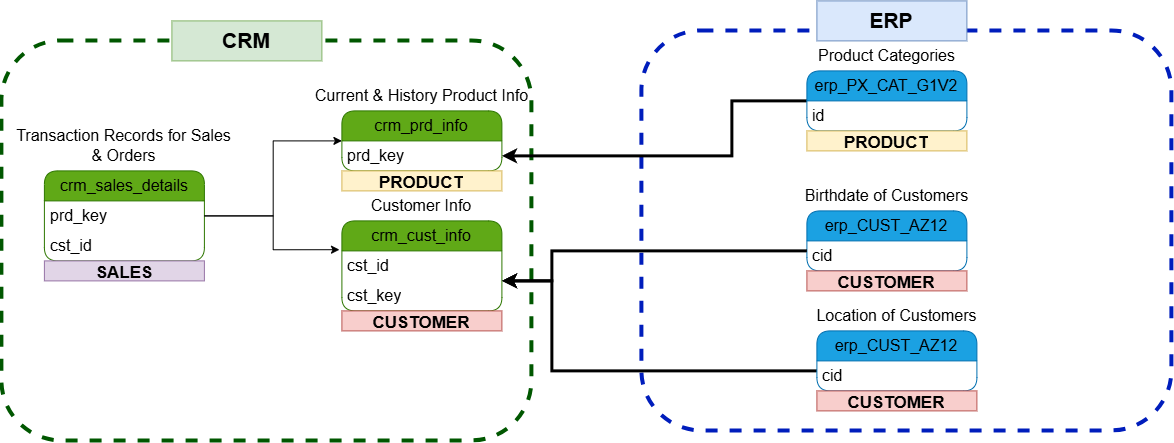

The diagram above was exported from draw.io. Its source (the exported page's mxGraphModel, read from the mxfile embedded in the PNG):
<mxGraphModel dx="1471" dy="801" grid="1" gridSize="10" guides="1" tooltips="1" connect="1" arrows="1" fold="1" page="1" pageScale="1" pageWidth="850" pageHeight="1100" math="0" shadow="0">
  <root>
    <mxCell id="0" />
    <mxCell id="1" parent="0" />
    <mxCell id="WQ3Dzf5qrcKD9IomqtKm-36" parent="1" style="rounded=1;whiteSpace=wrap;html=1;fillColor=none;strokeWidth=4;fontColor=#ffffff;strokeColor=#005700;fontSize=16;dashed=1;" value="" vertex="1">
      <mxGeometry height="400" width="530" x="20" y="50" as="geometry" />
    </mxCell>
    <mxCell id="WQ3Dzf5qrcKD9IomqtKm-37" parent="1" style="rounded=1;whiteSpace=wrap;html=1;fillColor=none;strokeWidth=4;fontColor=#ffffff;strokeColor=#001DBC;fontSize=16;dashed=1;" value="" vertex="1">
      <mxGeometry height="400" width="530" x="660" y="40" as="geometry" />
    </mxCell>
    <mxCell id="WQ3Dzf5qrcKD9IomqtKm-2" parent="1" style="swimlane;fontStyle=0;childLayout=stackLayout;horizontal=1;startSize=30;horizontalStack=0;resizeParent=1;resizeParentMax=0;resizeLast=0;collapsible=1;marginBottom=0;whiteSpace=wrap;html=1;rounded=1;swimlaneLine=1;fillColor=#60a917;fontColor=#ffffff;strokeColor=#2D7600;fontSize=16;align=center;" value="&lt;span style=&quot;color: light-dark(rgb(0, 0, 0), rgb(255, 255, 255));&quot;&gt;crm_cust_info&lt;/span&gt;" vertex="1">
      <mxGeometry height="90" width="160" x="360" y="230" as="geometry" />
    </mxCell>
    <mxCell id="WQ3Dzf5qrcKD9IomqtKm-3" parent="WQ3Dzf5qrcKD9IomqtKm-2" style="text;strokeColor=none;fillColor=none;align=left;verticalAlign=middle;spacingLeft=4;spacingRight=4;overflow=hidden;points=[[0,0.5],[1,0.5]];portConstraint=eastwest;rotatable=0;whiteSpace=wrap;html=1;fontSize=16;" value="cst_id" vertex="1">
      <mxGeometry height="30" width="160" y="30" as="geometry" />
    </mxCell>
    <mxCell id="WQ3Dzf5qrcKD9IomqtKm-21" parent="WQ3Dzf5qrcKD9IomqtKm-2" style="text;strokeColor=none;fillColor=none;align=left;verticalAlign=middle;spacingLeft=4;spacingRight=4;overflow=hidden;points=[[0,0.5],[1,0.5]];portConstraint=eastwest;rotatable=0;whiteSpace=wrap;html=1;fontSize=16;" value="cst_key" vertex="1">
      <mxGeometry height="30" width="160" y="60" as="geometry" />
    </mxCell>
    <mxCell id="WQ3Dzf5qrcKD9IomqtKm-6" parent="1" style="text;html=1;whiteSpace=wrap;strokeColor=none;fillColor=none;align=center;verticalAlign=middle;rounded=0;fontSize=16;" value="Customer Info" vertex="1">
      <mxGeometry height="30" width="130" x="375" y="200" as="geometry" />
    </mxCell>
    <mxCell id="WQ3Dzf5qrcKD9IomqtKm-7" parent="1" style="swimlane;fontStyle=0;childLayout=stackLayout;horizontal=1;startSize=30;horizontalStack=0;resizeParent=1;resizeParentMax=0;resizeLast=0;collapsible=1;marginBottom=0;whiteSpace=wrap;html=1;rounded=1;swimlaneLine=1;fillColor=#60a917;fontColor=#ffffff;strokeColor=#2D7600;fontSize=16;align=center;" value="&lt;span style=&quot;color: light-dark(rgb(0, 0, 0), rgb(255, 255, 255));&quot;&gt;crm_prd_info&lt;/span&gt;" vertex="1">
      <mxGeometry height="60" width="160" x="360" y="120" as="geometry" />
    </mxCell>
    <mxCell id="WQ3Dzf5qrcKD9IomqtKm-8" parent="WQ3Dzf5qrcKD9IomqtKm-7" style="text;strokeColor=none;fillColor=none;align=left;verticalAlign=middle;spacingLeft=4;spacingRight=4;overflow=hidden;points=[[0,0.5],[1,0.5]];portConstraint=eastwest;rotatable=0;whiteSpace=wrap;html=1;fontSize=16;" value="prd_key" vertex="1">
      <mxGeometry height="30" width="160" y="30" as="geometry" />
    </mxCell>
    <mxCell id="WQ3Dzf5qrcKD9IomqtKm-9" parent="1" style="text;html=1;whiteSpace=wrap;strokeColor=none;fillColor=none;align=center;verticalAlign=middle;rounded=0;fontSize=16;" value="Current &amp;amp; History Product Info" vertex="1">
      <mxGeometry height="30" width="225" x="327.5" y="90" as="geometry" />
    </mxCell>
    <mxCell id="WQ3Dzf5qrcKD9IomqtKm-15" edge="1" parent="1" source="WQ3Dzf5qrcKD9IomqtKm-10" style="edgeStyle=orthogonalEdgeStyle;rounded=0;orthogonalLoop=1;jettySize=auto;html=1;entryX=0;entryY=0.5;entryDx=0;entryDy=0;fontSize=16;" target="WQ3Dzf5qrcKD9IomqtKm-7">
      <mxGeometry relative="1" as="geometry" />
    </mxCell>
    <mxCell id="WQ3Dzf5qrcKD9IomqtKm-10" parent="1" style="swimlane;fontStyle=0;childLayout=stackLayout;horizontal=1;startSize=30;horizontalStack=0;resizeParent=1;resizeParentMax=0;resizeLast=0;collapsible=1;marginBottom=0;whiteSpace=wrap;html=1;rounded=1;swimlaneLine=1;fillColor=#60a917;fontColor=#ffffff;strokeColor=#2D7600;fontSize=16;align=center;" value="&lt;span style=&quot;color: light-dark(rgb(0, 0, 0), rgb(255, 255, 255));&quot;&gt;crm_sales_details&lt;/span&gt;" vertex="1">
      <mxGeometry height="90" width="160" x="62.5" y="180" as="geometry" />
    </mxCell>
    <mxCell id="WQ3Dzf5qrcKD9IomqtKm-11" parent="WQ3Dzf5qrcKD9IomqtKm-10" style="text;strokeColor=none;fillColor=none;align=left;verticalAlign=middle;spacingLeft=4;spacingRight=4;overflow=hidden;points=[[0,0.5],[1,0.5]];portConstraint=eastwest;rotatable=0;whiteSpace=wrap;html=1;fontSize=16;" value="prd_key&lt;span style=&quot;white-space: pre;&quot;&gt;&#09;&lt;/span&gt;" vertex="1">
      <mxGeometry height="30" width="160" y="30" as="geometry" />
    </mxCell>
    <mxCell id="WQ3Dzf5qrcKD9IomqtKm-13" parent="WQ3Dzf5qrcKD9IomqtKm-10" style="text;strokeColor=none;fillColor=none;align=left;verticalAlign=middle;spacingLeft=4;spacingRight=4;overflow=hidden;points=[[0,0.5],[1,0.5]];portConstraint=eastwest;rotatable=0;whiteSpace=wrap;html=1;fontSize=16;" value="cst_id" vertex="1">
      <mxGeometry height="30" width="160" y="60" as="geometry" />
    </mxCell>
    <mxCell id="WQ3Dzf5qrcKD9IomqtKm-12" parent="1" style="text;html=1;whiteSpace=wrap;strokeColor=none;fillColor=none;align=center;verticalAlign=middle;rounded=0;fontSize=16;" value="Transaction Records for Sales &amp;amp; Orders" vertex="1">
      <mxGeometry height="30" width="225" x="30" y="140" as="geometry" />
    </mxCell>
    <mxCell id="WQ3Dzf5qrcKD9IomqtKm-14" edge="1" parent="1" source="WQ3Dzf5qrcKD9IomqtKm-10" style="edgeStyle=orthogonalEdgeStyle;rounded=0;orthogonalLoop=1;jettySize=auto;html=1;entryX=-0.015;entryY=-0.04;entryDx=0;entryDy=0;entryPerimeter=0;exitX=1;exitY=0.5;exitDx=0;exitDy=0;fontSize=16;" target="WQ3Dzf5qrcKD9IomqtKm-3">
      <mxGeometry relative="1" as="geometry" />
    </mxCell>
    <mxCell id="WQ3Dzf5qrcKD9IomqtKm-18" parent="1" style="swimlane;fontStyle=0;childLayout=stackLayout;horizontal=1;startSize=30;horizontalStack=0;resizeParent=1;resizeParentMax=0;resizeLast=0;collapsible=1;marginBottom=0;whiteSpace=wrap;html=1;rounded=1;swimlaneLine=1;fillColor=#1ba1e2;fontColor=#ffffff;strokeColor=#006EAF;fontSize=16;align=center;" value="&lt;span style=&quot;color: light-dark(rgb(0, 0, 0), rgb(255, 255, 255));&quot;&gt;erp_CUST_AZ12&lt;/span&gt;" vertex="1">
      <mxGeometry height="60" width="160" x="825" y="220" as="geometry" />
    </mxCell>
    <mxCell id="WQ3Dzf5qrcKD9IomqtKm-19" parent="WQ3Dzf5qrcKD9IomqtKm-18" style="text;strokeColor=none;fillColor=none;align=left;verticalAlign=middle;spacingLeft=4;spacingRight=4;overflow=hidden;points=[[0,0.5],[1,0.5]];portConstraint=eastwest;rotatable=0;whiteSpace=wrap;html=1;fontSize=16;" value="cid" vertex="1">
      <mxGeometry height="30" width="160" y="30" as="geometry" />
    </mxCell>
    <mxCell id="WQ3Dzf5qrcKD9IomqtKm-20" parent="1" style="text;html=1;whiteSpace=wrap;strokeColor=none;fillColor=none;align=center;verticalAlign=middle;rounded=0;fontSize=16;" value="Birthdate of Customers" vertex="1">
      <mxGeometry height="30" width="225" x="792.5" y="190" as="geometry" />
    </mxCell>
    <mxCell id="WQ3Dzf5qrcKD9IomqtKm-29" edge="1" parent="1" source="WQ3Dzf5qrcKD9IomqtKm-24" style="edgeStyle=orthogonalEdgeStyle;rounded=0;orthogonalLoop=1;jettySize=auto;html=1;strokeWidth=3;fontSize=16;">
      <mxGeometry relative="1" as="geometry">
        <Array as="points">
          <mxPoint x="570" y="380" />
          <mxPoint x="570" y="290" />
        </Array>
        <mxPoint x="520" y="290" as="targetPoint" />
      </mxGeometry>
    </mxCell>
    <mxCell id="WQ3Dzf5qrcKD9IomqtKm-24" parent="1" style="swimlane;fontStyle=0;childLayout=stackLayout;horizontal=1;startSize=30;horizontalStack=0;resizeParent=1;resizeParentMax=0;resizeLast=0;collapsible=1;marginBottom=0;whiteSpace=wrap;html=1;rounded=1;swimlaneLine=1;fillColor=#1ba1e2;fontColor=#ffffff;strokeColor=#006EAF;fontSize=16;align=center;" value="&lt;span style=&quot;color: light-dark(rgb(0, 0, 0), rgb(255, 255, 255));&quot;&gt;erp_CUST_AZ12&lt;/span&gt;" vertex="1">
      <mxGeometry height="60" width="160" x="835" y="340" as="geometry" />
    </mxCell>
    <mxCell id="WQ3Dzf5qrcKD9IomqtKm-25" parent="WQ3Dzf5qrcKD9IomqtKm-24" style="text;strokeColor=none;fillColor=none;align=left;verticalAlign=middle;spacingLeft=4;spacingRight=4;overflow=hidden;points=[[0,0.5],[1,0.5]];portConstraint=eastwest;rotatable=0;whiteSpace=wrap;html=1;fontSize=16;" value="cid" vertex="1">
      <mxGeometry height="30" width="160" y="30" as="geometry" />
    </mxCell>
    <mxCell id="WQ3Dzf5qrcKD9IomqtKm-26" parent="1" style="text;html=1;whiteSpace=wrap;strokeColor=none;fillColor=none;align=center;verticalAlign=middle;rounded=0;fontSize=16;" value="Location of Customers" vertex="1">
      <mxGeometry height="30" width="225" x="802.5" y="310" as="geometry" />
    </mxCell>
    <mxCell id="WQ3Dzf5qrcKD9IomqtKm-28" edge="1" parent="1" source="WQ3Dzf5qrcKD9IomqtKm-18" style="edgeStyle=orthogonalEdgeStyle;rounded=0;orthogonalLoop=1;jettySize=auto;html=1;strokeWidth=3;fontSize=16;">
      <mxGeometry relative="1" as="geometry">
        <Array as="points">
          <mxPoint x="570" y="260" />
          <mxPoint x="570" y="290" />
          <mxPoint x="520" y="290" />
        </Array>
        <mxPoint x="520" y="290" as="targetPoint" />
      </mxGeometry>
    </mxCell>
    <mxCell id="WQ3Dzf5qrcKD9IomqtKm-35" edge="1" parent="1" source="WQ3Dzf5qrcKD9IomqtKm-32" style="edgeStyle=orthogonalEdgeStyle;rounded=0;orthogonalLoop=1;jettySize=auto;html=1;entryX=1;entryY=0.75;entryDx=0;entryDy=0;strokeWidth=3;fontSize=16;" target="WQ3Dzf5qrcKD9IomqtKm-7">
      <mxGeometry relative="1" as="geometry">
        <Array as="points">
          <mxPoint x="750.07" y="110" />
          <mxPoint x="750.07" y="165.07" />
        </Array>
      </mxGeometry>
    </mxCell>
    <mxCell id="WQ3Dzf5qrcKD9IomqtKm-32" parent="1" style="swimlane;fontStyle=0;childLayout=stackLayout;horizontal=1;startSize=30;horizontalStack=0;resizeParent=1;resizeParentMax=0;resizeLast=0;collapsible=1;marginBottom=0;whiteSpace=wrap;html=1;rounded=1;swimlaneLine=1;fillColor=#1ba1e2;fontColor=#ffffff;strokeColor=#006EAF;fontSize=16;align=center;" value="&lt;span style=&quot;color: light-dark(rgb(0, 0, 0), rgb(255, 255, 255));&quot;&gt;erp_PX_CAT_G1V2&lt;/span&gt;" vertex="1">
      <mxGeometry height="60" width="160" x="825" y="80" as="geometry" />
    </mxCell>
    <mxCell id="WQ3Dzf5qrcKD9IomqtKm-33" parent="WQ3Dzf5qrcKD9IomqtKm-32" style="text;strokeColor=none;fillColor=none;align=left;verticalAlign=middle;spacingLeft=4;spacingRight=4;overflow=hidden;points=[[0,0.5],[1,0.5]];portConstraint=eastwest;rotatable=0;whiteSpace=wrap;html=1;fontSize=16;" value="id" vertex="1">
      <mxGeometry height="30" width="160" y="30" as="geometry" />
    </mxCell>
    <mxCell id="WQ3Dzf5qrcKD9IomqtKm-34" parent="1" style="text;html=1;whiteSpace=wrap;strokeColor=none;fillColor=none;align=center;verticalAlign=middle;rounded=0;fontSize=16;" value="Product Categories" vertex="1">
      <mxGeometry height="30" width="225" x="792.5" y="50" as="geometry" />
    </mxCell>
    <mxCell id="6WNtseSCcweizdCP9-_u-1" parent="1" style="text;html=1;strokeColor=#d6b656;fillColor=#fff2cc;align=center;verticalAlign=middle;whiteSpace=wrap;overflow=hidden;fontSize=17;" value="&lt;b&gt;PRODUCT&lt;/b&gt;" vertex="1">
      <mxGeometry height="20" width="160" x="360" y="180" as="geometry" />
    </mxCell>
    <mxCell id="6WNtseSCcweizdCP9-_u-2" parent="1" style="text;html=1;strokeColor=#82b366;fillColor=#d5e8d4;align=center;verticalAlign=middle;whiteSpace=wrap;overflow=hidden;fontSize=21;fontStyle=1" value="CRM" vertex="1">
      <mxGeometry height="40" width="150" x="190" y="30" as="geometry" />
    </mxCell>
    <mxCell id="6WNtseSCcweizdCP9-_u-3" parent="1" style="text;html=1;strokeColor=#6c8ebf;fillColor=#dae8fc;align=center;verticalAlign=middle;whiteSpace=wrap;overflow=hidden;fontSize=21;fontStyle=1" value="ERP" vertex="1">
      <mxGeometry height="40" width="150" x="835" y="10" as="geometry" />
    </mxCell>
    <mxCell id="6WNtseSCcweizdCP9-_u-5" parent="1" style="text;html=1;strokeColor=#d6b656;fillColor=#fff2cc;align=center;verticalAlign=middle;whiteSpace=wrap;overflow=hidden;fontSize=17;" value="&lt;b&gt;PRODUCT&lt;/b&gt;" vertex="1">
      <mxGeometry height="20" width="160" x="825" y="140" as="geometry" />
    </mxCell>
    <mxCell id="6WNtseSCcweizdCP9-_u-6" parent="1" style="text;html=1;strokeColor=#b85450;fillColor=#f8cecc;align=center;verticalAlign=middle;whiteSpace=wrap;overflow=hidden;fontSize=17;" value="&lt;b&gt;CUSTOMER&lt;/b&gt;" vertex="1">
      <mxGeometry height="20" width="160" x="360" y="320" as="geometry" />
    </mxCell>
    <mxCell id="6WNtseSCcweizdCP9-_u-7" parent="1" style="text;html=1;strokeColor=#b85450;fillColor=#f8cecc;align=center;verticalAlign=middle;whiteSpace=wrap;overflow=hidden;fontSize=17;" value="&lt;b&gt;CUSTOMER&lt;/b&gt;" vertex="1">
      <mxGeometry height="20" width="160" x="825" y="280" as="geometry" />
    </mxCell>
    <mxCell id="6WNtseSCcweizdCP9-_u-8" parent="1" style="text;html=1;strokeColor=#b85450;fillColor=#f8cecc;align=center;verticalAlign=middle;whiteSpace=wrap;overflow=hidden;fontSize=17;" value="&lt;b&gt;CUSTOMER&lt;/b&gt;" vertex="1">
      <mxGeometry height="20" width="160" x="835" y="400" as="geometry" />
    </mxCell>
    <mxCell id="6WNtseSCcweizdCP9-_u-9" parent="1" style="text;html=1;strokeColor=#9673a6;fillColor=#e1d5e7;align=center;verticalAlign=middle;whiteSpace=wrap;overflow=hidden;fontSize=17;" value="&lt;b&gt;SALES&lt;/b&gt;" vertex="1">
      <mxGeometry height="20" width="160" x="62.5" y="270" as="geometry" />
    </mxCell>
  </root>
</mxGraphModel>